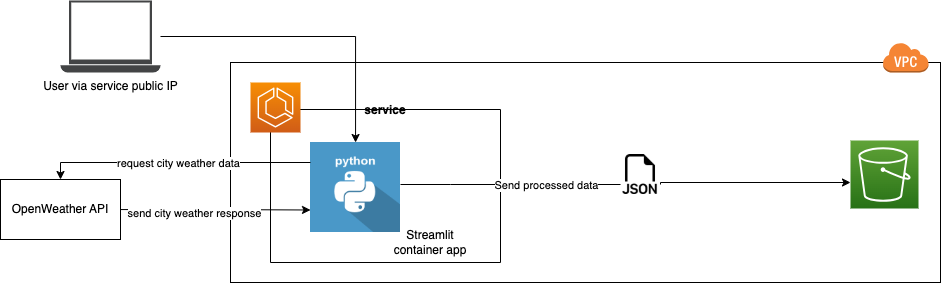

The diagram above was exported from draw.io. Its source (the exported page's mxGraphModel, read from the mxfile embedded in the PNG):
<mxGraphModel dx="1972" dy="632" grid="1" gridSize="10" guides="1" tooltips="1" connect="1" arrows="1" fold="1" page="1" pageScale="1" pageWidth="850" pageHeight="1100" math="0" shadow="0">
  <root>
    <mxCell id="0" />
    <mxCell id="1" parent="0" />
    <mxCell id="hKO0BvMYBc3Rjg1vzOjt-2" value="" style="rounded=0;whiteSpace=wrap;html=1;fillColor=none;" parent="1" vertex="1">
      <mxGeometry x="50" y="120" width="710" height="220" as="geometry" />
    </mxCell>
    <mxCell id="hKO0BvMYBc3Rjg1vzOjt-16" value="service" style="swimlane;startSize=0;fillColor=none;gradientColor=none;" parent="1" vertex="1">
      <mxGeometry x="90" y="167" width="230" height="153" as="geometry" />
    </mxCell>
    <mxCell id="hKO0BvMYBc3Rjg1vzOjt-10" value="" style="shape=image;html=1;verticalAlign=top;verticalLabelPosition=bottom;labelBackgroundColor=#ffffff;imageAspect=0;aspect=fixed;image=https://cdn0.iconfinder.com/data/icons/long-shadow-web-icons/512/python-128.png;fillColor=none;" parent="hKO0BvMYBc3Rjg1vzOjt-16" vertex="1">
      <mxGeometry x="40" y="33" width="90" height="90" as="geometry" />
    </mxCell>
    <mxCell id="hKO0BvMYBc3Rjg1vzOjt-11" value="Streamlit container app" style="text;html=1;strokeColor=none;fillColor=none;align=center;verticalAlign=middle;whiteSpace=wrap;rounded=0;" parent="hKO0BvMYBc3Rjg1vzOjt-16" vertex="1">
      <mxGeometry x="110" y="123" width="100" height="20" as="geometry" />
    </mxCell>
    <mxCell id="hKO0BvMYBc3Rjg1vzOjt-3" value="" style="sketch=0;points=[[0,0,0],[0.25,0,0],[0.5,0,0],[0.75,0,0],[1,0,0],[0,1,0],[0.25,1,0],[0.5,1,0],[0.75,1,0],[1,1,0],[0,0.25,0],[0,0.5,0],[0,0.75,0],[1,0.25,0],[1,0.5,0],[1,0.75,0]];outlineConnect=0;fontColor=#232F3E;gradientColor=#60A337;gradientDirection=north;fillColor=#277116;strokeColor=#ffffff;dashed=0;verticalLabelPosition=bottom;verticalAlign=top;align=center;html=1;fontSize=12;fontStyle=0;aspect=fixed;shape=mxgraph.aws4.resourceIcon;resIcon=mxgraph.aws4.s3;" parent="1" vertex="1">
      <mxGeometry x="670" y="198" width="68" height="68" as="geometry" />
    </mxCell>
    <mxCell id="hKO0BvMYBc3Rjg1vzOjt-12" value="" style="sketch=0;points=[[0,0,0],[0.25,0,0],[0.5,0,0],[0.75,0,0],[1,0,0],[0,1,0],[0.25,1,0],[0.5,1,0],[0.75,1,0],[1,1,0],[0,0.25,0],[0,0.5,0],[0,0.75,0],[1,0.25,0],[1,0.5,0],[1,0.75,0]];outlineConnect=0;fontColor=#232F3E;gradientColor=#F78E04;gradientDirection=north;fillColor=#D05C17;strokeColor=#ffffff;dashed=0;verticalLabelPosition=bottom;verticalAlign=top;align=center;html=1;fontSize=12;fontStyle=0;aspect=fixed;shape=mxgraph.aws4.resourceIcon;resIcon=mxgraph.aws4.ecs;" parent="1" vertex="1">
      <mxGeometry x="70" y="140" width="50" height="50" as="geometry" />
    </mxCell>
    <mxCell id="hKO0BvMYBc3Rjg1vzOjt-19" style="edgeStyle=orthogonalEdgeStyle;rounded=0;orthogonalLoop=1;jettySize=auto;html=1;startArrow=none;exitX=1;exitY=0.75;exitDx=0;exitDy=0;" parent="1" source="hKO0BvMYBc3Rjg1vzOjt-23" edge="1">
      <mxGeometry relative="1" as="geometry">
        <mxPoint x="670" y="240" as="targetPoint" />
        <Array as="points">
          <mxPoint x="480" y="240" />
        </Array>
      </mxGeometry>
    </mxCell>
    <mxCell id="hKO0BvMYBc3Rjg1vzOjt-24" value="" style="edgeStyle=orthogonalEdgeStyle;rounded=0;orthogonalLoop=1;jettySize=auto;html=1;entryX=0;entryY=0.75;entryDx=0;entryDy=0;endArrow=none;" parent="1" source="hKO0BvMYBc3Rjg1vzOjt-10" target="hKO0BvMYBc3Rjg1vzOjt-23" edge="1">
      <mxGeometry relative="1" as="geometry">
        <mxPoint x="210" y="231.5" as="sourcePoint" />
        <mxPoint x="665.5" y="231.5" as="targetPoint" />
        <Array as="points">
          <mxPoint x="270" y="242" />
          <mxPoint x="270" y="242" />
        </Array>
      </mxGeometry>
    </mxCell>
    <mxCell id="hKO0BvMYBc3Rjg1vzOjt-34" value="Send processed data" style="edgeLabel;html=1;align=center;verticalAlign=middle;resizable=0;points=[];" parent="hKO0BvMYBc3Rjg1vzOjt-24" vertex="1" connectable="0">
      <mxGeometry x="0.3273" relative="1" as="geometry">
        <mxPoint as="offset" />
      </mxGeometry>
    </mxCell>
    <mxCell id="hKO0BvMYBc3Rjg1vzOjt-23" value="" style="shape=image;html=1;verticalAlign=top;verticalLabelPosition=bottom;labelBackgroundColor=#ffffff;imageAspect=0;aspect=fixed;image=https://cdn1.iconfinder.com/data/icons/bootstrap-vol-3/16/filetype-json-128.png;fillColor=none;gradientColor=none;" parent="1" vertex="1">
      <mxGeometry x="440" y="212" width="40" height="40" as="geometry" />
    </mxCell>
    <mxCell id="hKO0BvMYBc3Rjg1vzOjt-27" style="edgeStyle=orthogonalEdgeStyle;rounded=0;orthogonalLoop=1;jettySize=auto;html=1;entryX=0;entryY=0.75;entryDx=0;entryDy=0;" parent="1" source="hKO0BvMYBc3Rjg1vzOjt-26" target="hKO0BvMYBc3Rjg1vzOjt-10" edge="1">
      <mxGeometry relative="1" as="geometry" />
    </mxCell>
    <mxCell id="hKO0BvMYBc3Rjg1vzOjt-32" value="send city weather response" style="edgeLabel;html=1;align=center;verticalAlign=middle;resizable=0;points=[];" parent="hKO0BvMYBc3Rjg1vzOjt-27" vertex="1" connectable="0">
      <mxGeometry x="-0.2298" y="-3" relative="1" as="geometry">
        <mxPoint as="offset" />
      </mxGeometry>
    </mxCell>
    <mxCell id="hKO0BvMYBc3Rjg1vzOjt-26" value="OpenWeather API" style="rounded=0;whiteSpace=wrap;html=1;" parent="1" vertex="1">
      <mxGeometry x="-180" y="237" width="120" height="60" as="geometry" />
    </mxCell>
    <mxCell id="hKO0BvMYBc3Rjg1vzOjt-29" style="edgeStyle=orthogonalEdgeStyle;rounded=0;orthogonalLoop=1;jettySize=auto;html=1;" parent="1" source="hKO0BvMYBc3Rjg1vzOjt-28" target="hKO0BvMYBc3Rjg1vzOjt-10" edge="1">
      <mxGeometry relative="1" as="geometry" />
    </mxCell>
    <mxCell id="hKO0BvMYBc3Rjg1vzOjt-28" value="User via service public IP" style="sketch=0;pointerEvents=1;shadow=0;dashed=0;html=1;strokeColor=none;fillColor=#434445;aspect=fixed;labelPosition=center;verticalLabelPosition=bottom;verticalAlign=top;align=center;outlineConnect=0;shape=mxgraph.vvd.laptop;" parent="1" vertex="1">
      <mxGeometry x="-120" y="58" width="100" height="72" as="geometry" />
    </mxCell>
    <mxCell id="hKO0BvMYBc3Rjg1vzOjt-30" style="edgeStyle=orthogonalEdgeStyle;rounded=0;orthogonalLoop=1;jettySize=auto;html=1;entryX=0.5;entryY=0;entryDx=0;entryDy=0;" parent="1" source="hKO0BvMYBc3Rjg1vzOjt-10" target="hKO0BvMYBc3Rjg1vzOjt-26" edge="1">
      <mxGeometry relative="1" as="geometry">
        <Array as="points">
          <mxPoint x="-120" y="220" />
        </Array>
      </mxGeometry>
    </mxCell>
    <mxCell id="hKO0BvMYBc3Rjg1vzOjt-31" value="request city weather data" style="edgeLabel;html=1;align=center;verticalAlign=middle;resizable=0;points=[];" parent="hKO0BvMYBc3Rjg1vzOjt-30" vertex="1" connectable="0">
      <mxGeometry relative="1" as="geometry">
        <mxPoint as="offset" />
      </mxGeometry>
    </mxCell>
    <mxCell id="hKO0BvMYBc3Rjg1vzOjt-33" value="" style="outlineConnect=0;dashed=0;verticalLabelPosition=bottom;verticalAlign=top;align=center;html=1;shape=mxgraph.aws3.virtual_private_cloud;fillColor=#F58534;gradientColor=none;" parent="1" vertex="1">
      <mxGeometry x="702.25" y="100" width="45.75" height="30" as="geometry" />
    </mxCell>
  </root>
</mxGraphModel>